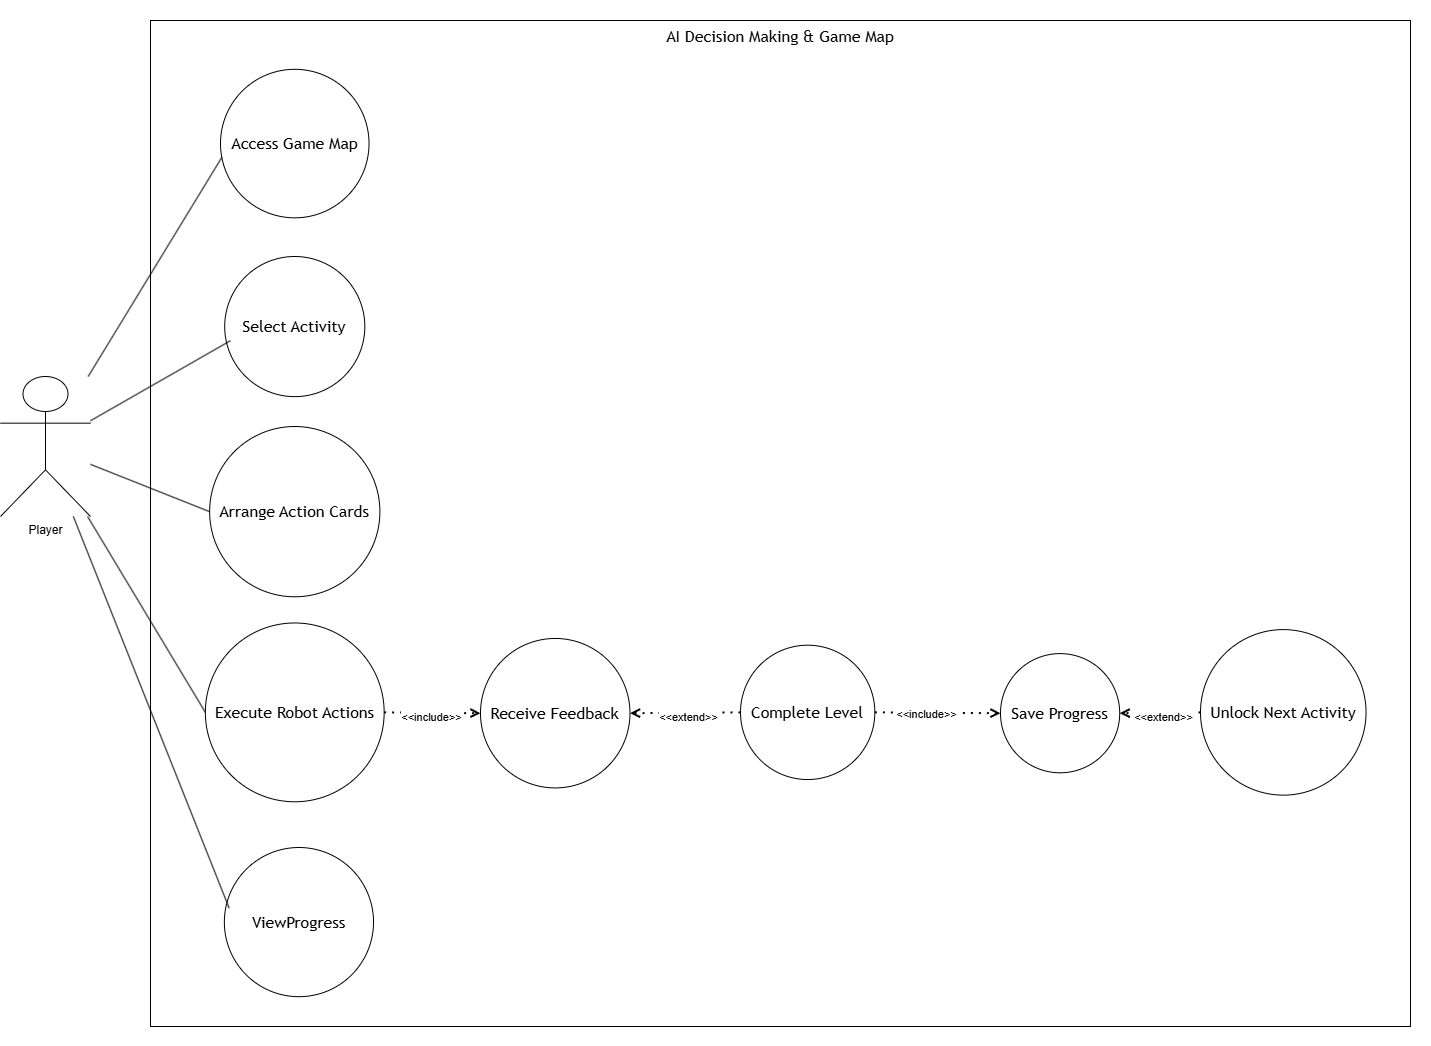

The diagram above was exported from draw.io. Its source (the exported page's mxGraphModel, read from the mxfile embedded in the PNG):
<mxGraphModel dx="1585" dy="865" grid="1" gridSize="10" guides="1" tooltips="1" connect="1" arrows="1" fold="1" page="1" pageScale="1" pageWidth="850" pageHeight="1100" math="0" shadow="0">
  <root>
    <mxCell id="0" />
    <mxCell id="1" parent="0" />
    <UserObject label="" mermaidData="{&#10;  &quot;data&quot;: &quot;graph TD;\n  A--&gt;B;\n  A--&gt;C;\n  B--&gt;D;\n  C--&gt;D;flowchart LR\n\nLearner[👤 Learner]\n\nsubgraph System[\&quot;AI Decision Making &amp; Game Map\&quot;]\n\nUC1((Access Game Map))\nUC2((Select Educational Activity))\nUC3((Arrange Action Cards))\nUC4((Execute Robot Actions))\nUC5((Receive Feedback))\nUC6((Complete Level))\nUC7((View Learning Progress))\nUC8((Save Progress))\nUC9((Unlock Next Activity))\n\nUC1 --&gt; UC2\nUC2 -.&lt;&lt;include&gt;&gt;.- UC3\nUC3 -.&lt;&lt;include&gt;&gt;.- UC4\nUC4 -.&lt;&lt;include&gt;&gt;.- UC5\nUC5 -.&lt;&lt;extend&gt;&gt;.- UC6\nUC6 -.&lt;&lt;include&gt;&gt;.- UC8\nUC8 -.&lt;&lt;include&gt;&gt;.- UC9\nUC9 -.&lt;&lt;include&gt;&gt;.- UC7\n\nend\n\nLearner --- UC1\nLearner --- UC2\nLearner --- UC3\nLearner --- UC7&quot;,&#10;  &quot;config&quot;: null&#10;}" id="llIjr-tDNSNKh3nl_p5Q-17">
      <mxCell connectable="0" parent="1" style="group;transparentBounds=1;editIcon=1;lockedGroup=0;groupPadding=20;" vertex="1">
        <mxGeometry height="1150" width="1540" as="geometry" />
      </mxCell>
    </UserObject>
    <UserObject label="AI Decision Making &amp; Game Map" mermaidId="n:System" mermaidBaseStyle="html=1;whiteSpace=wrap;strokeWidth=1;verticalAlign=top;fillColor=light-dark(#ffffde,#1f2020);strokeColor=light-dark(#aaaa33,#cccccc);fontColor=light-dark(#333333,#cccccc);fontFamily=Trebuchet MS,Verdana,Arial,sans-serif;fontSize=16;" mermaidBaseValue="AI Decision Making &amp; Game Map" id="llIjr-tDNSNKh3nl_p5Q-18">
      <mxCell parent="llIjr-tDNSNKh3nl_p5Q-17" style="html=1;whiteSpace=wrap;strokeWidth=1;verticalAlign=top;fontFamily=Trebuchet MS,Verdana,Arial,sans-serif;fontSize=16;" vertex="1">
        <mxGeometry height="1006" width="1260" x="260" y="124" as="geometry" />
      </mxCell>
    </UserObject>
    <UserObject label="Access Game Map" mermaidId="n:UC1" mermaidBaseStyle="ellipse;html=1;aspect=fixed;strokeWidth=1;whiteSpace=wrap;fillColor=light-dark(#ECECFF,#1f2020);strokeColor=light-dark(#9370DB,#cccccc);fontColor=light-dark(#333333,#cccccc);fontFamily=Trebuchet MS,Verdana,Arial,sans-serif;fontSize=16;" mermaidBaseValue="Access Game Map" id="llIjr-tDNSNKh3nl_p5Q-19">
      <mxCell parent="llIjr-tDNSNKh3nl_p5Q-18" style="ellipse;html=1;aspect=fixed;strokeWidth=1;whiteSpace=wrap;fontFamily=Trebuchet MS,Verdana,Arial,sans-serif;fontSize=16;" vertex="1">
        <mxGeometry height="148.51351351351352" width="148.51351351351352" x="70.00135135135133" y="48.798507462686565" as="geometry" />
      </mxCell>
    </UserObject>
    <UserObject label="Select Activity" mermaidId="n:UC2" mermaidBaseStyle="ellipse;html=1;aspect=fixed;strokeWidth=1;whiteSpace=wrap;fillColor=light-dark(#ECECFF,#1f2020);strokeColor=light-dark(#9370DB,#cccccc);fontColor=light-dark(#333333,#cccccc);fontFamily=Trebuchet MS,Verdana,Arial,sans-serif;fontSize=16;" mermaidBaseValue="Select Educational Activity" id="llIjr-tDNSNKh3nl_p5Q-20">
      <mxCell parent="llIjr-tDNSNKh3nl_p5Q-18" style="ellipse;html=1;aspect=fixed;strokeWidth=1;whiteSpace=wrap;fontFamily=Trebuchet MS,Verdana,Arial,sans-serif;fontSize=16;" vertex="1">
        <mxGeometry height="140.12" width="140.12" x="74.2" y="235.99801749271137" as="geometry" />
      </mxCell>
    </UserObject>
    <UserObject label="Arrange Action Cards" mermaidId="n:UC3" mermaidBaseStyle="ellipse;html=1;aspect=fixed;strokeWidth=1;whiteSpace=wrap;fillColor=light-dark(#ECECFF,#1f2020);strokeColor=light-dark(#9370DB,#cccccc);fontColor=light-dark(#333333,#cccccc);fontFamily=Trebuchet MS,Verdana,Arial,sans-serif;fontSize=16;" mermaidBaseValue="Arrange Action Cards" id="llIjr-tDNSNKh3nl_p5Q-21">
      <mxCell parent="llIjr-tDNSNKh3nl_p5Q-18" style="ellipse;html=1;aspect=fixed;strokeWidth=1;whiteSpace=wrap;fontFamily=Trebuchet MS,Verdana,Arial,sans-serif;fontSize=16;" vertex="1">
        <mxGeometry height="170.27027027027026" width="170.27027027027026" x="59.12297297297283" y="406.00109655802623" as="geometry" />
      </mxCell>
    </UserObject>
    <UserObject label="Receive Feedback" mermaidId="n:UC5" mermaidBaseStyle="ellipse;html=1;aspect=fixed;strokeWidth=1;whiteSpace=wrap;fillColor=light-dark(#ECECFF,#1f2020);strokeColor=light-dark(#9370DB,#cccccc);fontColor=light-dark(#333333,#cccccc);fontFamily=Trebuchet MS,Verdana,Arial,sans-serif;fontSize=16;" mermaidBaseValue="Receive Feedback" id="llIjr-tDNSNKh3nl_p5Q-23">
      <mxCell parent="llIjr-tDNSNKh3nl_p5Q-18" style="ellipse;html=1;aspect=fixed;strokeWidth=1;whiteSpace=wrap;fontFamily=Trebuchet MS,Verdana,Arial,sans-serif;fontSize=16;" vertex="1">
        <mxGeometry height="149.45945945945945" width="149.45945945945945" x="329.99648648648645" y="617.963880597015" as="geometry" />
      </mxCell>
    </UserObject>
    <UserObject label="Complete Level" mermaidId="n:UC6" mermaidBaseStyle="ellipse;html=1;aspect=fixed;strokeWidth=1;whiteSpace=wrap;fillColor=light-dark(#ECECFF,#1f2020);strokeColor=light-dark(#9370DB,#cccccc);fontColor=light-dark(#333333,#cccccc);fontFamily=Trebuchet MS,Verdana,Arial,sans-serif;fontSize=16;" mermaidBaseValue="Complete Level" id="llIjr-tDNSNKh3nl_p5Q-24">
      <mxCell parent="llIjr-tDNSNKh3nl_p5Q-18" style="ellipse;html=1;aspect=fixed;strokeWidth=1;whiteSpace=wrap;fontFamily=Trebuchet MS,Verdana,Arial,sans-serif;fontSize=16;" vertex="1">
        <mxGeometry height="134.32432432432432" width="134.32432432432432" x="590.0032432432432" y="624.7088059701493" as="geometry" />
      </mxCell>
    </UserObject>
    <UserObject label="Save Progress" mermaidId="n:UC8" mermaidBaseStyle="ellipse;html=1;aspect=fixed;strokeWidth=1;whiteSpace=wrap;fillColor=light-dark(#ECECFF,#1f2020);strokeColor=light-dark(#9370DB,#cccccc);fontColor=light-dark(#333333,#cccccc);fontFamily=Trebuchet MS,Verdana,Arial,sans-serif;fontSize=16;" mermaidBaseValue="Save Progress" id="llIjr-tDNSNKh3nl_p5Q-26">
      <mxCell parent="llIjr-tDNSNKh3nl_p5Q-18" style="ellipse;html=1;aspect=fixed;strokeWidth=1;whiteSpace=wrap;fontFamily=Trebuchet MS,Verdana,Arial,sans-serif;fontSize=16;" vertex="1">
        <mxGeometry height="119.1891891891892" width="119.1891891891892" x="850.0048648648649" y="633.1037313432835" as="geometry" />
      </mxCell>
    </UserObject>
    <UserObject label="Unlock Next Activity" mermaidId="n:UC9" mermaidBaseStyle="ellipse;html=1;aspect=fixed;strokeWidth=1;whiteSpace=wrap;fillColor=light-dark(#ECECFF,#1f2020);strokeColor=light-dark(#9370DB,#cccccc);fontColor=light-dark(#333333,#cccccc);fontFamily=Trebuchet MS,Verdana,Arial,sans-serif;fontSize=16;" mermaidBaseValue="Unlock Next Activity" id="llIjr-tDNSNKh3nl_p5Q-27">
      <mxCell parent="llIjr-tDNSNKh3nl_p5Q-18" style="ellipse;html=1;aspect=fixed;strokeWidth=1;whiteSpace=wrap;fontFamily=Trebuchet MS,Verdana,Arial,sans-serif;fontSize=16;" vertex="1">
        <mxGeometry height="165.54054054054055" width="165.54054054054055" x="1050.0013513513513" y="609.0989552238806" as="geometry" />
      </mxCell>
    </UserObject>
    <UserObject label="Execute Robot Actions" mermaidId="n:UC4" mermaidBaseStyle="ellipse;html=1;aspect=fixed;strokeWidth=1;whiteSpace=wrap;fillColor=light-dark(#ECECFF,#1f2020);strokeColor=light-dark(#9370DB,#cccccc);fontColor=light-dark(#333333,#cccccc);fontFamily=Trebuchet MS,Verdana,Arial,sans-serif;fontSize=16;" mermaidBaseValue="Execute Robot Actions" id="llIjr-tDNSNKh3nl_p5Q-22">
      <mxCell parent="llIjr-tDNSNKh3nl_p5Q-18" style="ellipse;html=1;aspect=fixed;strokeWidth=1;whiteSpace=wrap;fontFamily=Trebuchet MS,Verdana,Arial,sans-serif;fontSize=16;" vertex="1">
        <mxGeometry height="178.78378378378378" width="178.78378378378378" x="54.8654054054054" y="602.474328358209" as="geometry" />
      </mxCell>
    </UserObject>
    <mxCell id="llIjr-tDNSNKh3nl_p5Q-57" edge="1" parent="llIjr-tDNSNKh3nl_p5Q-18" source="llIjr-tDNSNKh3nl_p5Q-22" style="endArrow=open;dashed=1;html=1;dashPattern=1 3;strokeWidth=2;rounded=0;exitX=1;exitY=0.5;exitDx=0;exitDy=0;entryX=0;entryY=0.5;entryDx=0;entryDy=0;endFill=0;" target="llIjr-tDNSNKh3nl_p5Q-23" value="">
      <mxGeometry height="50" relative="1" width="50" as="geometry">
        <mxPoint x="450" y="476" as="sourcePoint" />
        <mxPoint x="500" y="426" as="targetPoint" />
      </mxGeometry>
    </mxCell>
    <mxCell id="llIjr-tDNSNKh3nl_p5Q-61" connectable="0" parent="llIjr-tDNSNKh3nl_p5Q-57" style="edgeLabel;html=1;align=center;verticalAlign=middle;resizable=0;points=[];" value="&amp;lt;&amp;lt;include&amp;gt;&amp;gt;" vertex="1">
      <mxGeometry relative="1" x="-0.0387" y="-4" as="geometry">
        <mxPoint as="offset" />
      </mxGeometry>
    </mxCell>
    <mxCell id="llIjr-tDNSNKh3nl_p5Q-58" edge="1" parent="llIjr-tDNSNKh3nl_p5Q-18" source="llIjr-tDNSNKh3nl_p5Q-24" style="endArrow=open;dashed=1;html=1;dashPattern=1 3;strokeWidth=2;rounded=0;exitX=0;exitY=0.5;exitDx=0;exitDy=0;entryX=1;entryY=0.5;entryDx=0;entryDy=0;endFill=0;" target="llIjr-tDNSNKh3nl_p5Q-23" value="">
      <mxGeometry height="50" relative="1" width="50" as="geometry">
        <mxPoint x="310" y="726" as="sourcePoint" />
        <mxPoint x="406" y="727" as="targetPoint" />
      </mxGeometry>
    </mxCell>
    <mxCell id="llIjr-tDNSNKh3nl_p5Q-62" connectable="0" parent="llIjr-tDNSNKh3nl_p5Q-58" style="edgeLabel;html=1;align=center;verticalAlign=middle;resizable=0;points=[];" value="&amp;lt;&amp;lt;extend&amp;gt;&amp;gt;" vertex="1">
      <mxGeometry relative="1" x="-0.0378" y="4" as="geometry">
        <mxPoint x="1" as="offset" />
      </mxGeometry>
    </mxCell>
    <mxCell id="llIjr-tDNSNKh3nl_p5Q-59" edge="1" parent="llIjr-tDNSNKh3nl_p5Q-18" source="llIjr-tDNSNKh3nl_p5Q-24" style="endArrow=open;dashed=1;html=1;dashPattern=1 3;strokeWidth=2;rounded=0;exitX=1;exitY=0.5;exitDx=0;exitDy=0;entryX=0;entryY=0.5;entryDx=0;entryDy=0;endFill=0;" target="llIjr-tDNSNKh3nl_p5Q-26" value="">
      <mxGeometry height="50" relative="1" width="50" as="geometry">
        <mxPoint x="280" y="746" as="sourcePoint" />
        <mxPoint x="376" y="747" as="targetPoint" />
      </mxGeometry>
    </mxCell>
    <mxCell id="llIjr-tDNSNKh3nl_p5Q-63" connectable="0" parent="llIjr-tDNSNKh3nl_p5Q-59" style="edgeLabel;html=1;align=center;verticalAlign=middle;resizable=0;points=[];" value="&amp;lt;&amp;lt;include&amp;gt;&amp;gt;" vertex="1">
      <mxGeometry relative="1" x="-0.1886" y="-1" as="geometry">
        <mxPoint as="offset" />
      </mxGeometry>
    </mxCell>
    <mxCell id="llIjr-tDNSNKh3nl_p5Q-60" edge="1" parent="llIjr-tDNSNKh3nl_p5Q-18" source="llIjr-tDNSNKh3nl_p5Q-27" style="endArrow=open;dashed=1;html=1;dashPattern=1 3;strokeWidth=2;rounded=0;entryX=1;entryY=0.5;entryDx=0;entryDy=0;endFill=0;exitX=0;exitY=0.5;exitDx=0;exitDy=0;" target="llIjr-tDNSNKh3nl_p5Q-26" value="">
      <mxGeometry height="50" relative="1" width="50" as="geometry">
        <mxPoint x="651" y="736" as="sourcePoint" />
        <mxPoint x="540" y="737" as="targetPoint" />
      </mxGeometry>
    </mxCell>
    <mxCell id="llIjr-tDNSNKh3nl_p5Q-64" connectable="0" parent="llIjr-tDNSNKh3nl_p5Q-60" style="edgeLabel;html=1;align=center;verticalAlign=middle;resizable=0;points=[];" value="&amp;lt;&amp;lt;extend&amp;gt;&amp;gt;" vertex="1">
      <mxGeometry relative="1" x="-0.0642" y="4" as="geometry">
        <mxPoint x="1" as="offset" />
      </mxGeometry>
    </mxCell>
    <mxCell id="llIjr-tDNSNKh3nl_p5Q-46" parent="1" style="shape=umlActor;verticalLabelPosition=bottom;verticalAlign=top;html=1;outlineConnect=0;" value="Player" vertex="1">
      <mxGeometry height="140" width="90" x="110" y="480" as="geometry" />
    </mxCell>
    <UserObject label="ViewProgress" mermaidId="n:UC7" mermaidBaseStyle="ellipse;html=1;aspect=fixed;strokeWidth=1;whiteSpace=wrap;fillColor=light-dark(#ECECFF,#1f2020);strokeColor=light-dark(#9370DB,#cccccc);fontColor=light-dark(#333333,#cccccc);fontFamily=Trebuchet MS,Verdana,Arial,sans-serif;fontSize=16;" mermaidBaseValue="View Learning Progress" id="llIjr-tDNSNKh3nl_p5Q-25">
      <mxCell parent="1" style="ellipse;html=1;aspect=fixed;strokeWidth=1;whiteSpace=wrap;fontFamily=Trebuchet MS,Verdana,Arial,sans-serif;fontSize=16;" vertex="1">
        <mxGeometry height="149.17" width="149.17" x="333.86" y="951" as="geometry" />
      </mxCell>
    </UserObject>
    <mxCell id="llIjr-tDNSNKh3nl_p5Q-52" edge="1" parent="1" source="llIjr-tDNSNKh3nl_p5Q-46" style="endArrow=none;html=1;rounded=0;entryX=0.009;entryY=0.593;entryDx=0;entryDy=0;entryPerimeter=0;" target="llIjr-tDNSNKh3nl_p5Q-19" value="">
      <mxGeometry height="50" relative="1" width="50" as="geometry">
        <mxPoint x="710" y="600" as="sourcePoint" />
        <mxPoint x="760" y="550" as="targetPoint" />
      </mxGeometry>
    </mxCell>
    <mxCell id="llIjr-tDNSNKh3nl_p5Q-53" edge="1" parent="1" source="llIjr-tDNSNKh3nl_p5Q-46" style="endArrow=none;html=1;rounded=0;entryX=0.041;entryY=0.601;entryDx=0;entryDy=0;entryPerimeter=0;" target="llIjr-tDNSNKh3nl_p5Q-20" value="">
      <mxGeometry height="50" relative="1" width="50" as="geometry">
        <mxPoint x="710" y="600" as="sourcePoint" />
        <mxPoint x="760" y="550" as="targetPoint" />
      </mxGeometry>
    </mxCell>
    <mxCell id="llIjr-tDNSNKh3nl_p5Q-54" edge="1" parent="1" source="llIjr-tDNSNKh3nl_p5Q-46" style="endArrow=none;html=1;rounded=0;entryX=0;entryY=0.5;entryDx=0;entryDy=0;" target="llIjr-tDNSNKh3nl_p5Q-21" value="">
      <mxGeometry height="50" relative="1" width="50" as="geometry">
        <mxPoint x="710" y="600" as="sourcePoint" />
        <mxPoint x="760" y="550" as="targetPoint" />
      </mxGeometry>
    </mxCell>
    <mxCell id="llIjr-tDNSNKh3nl_p5Q-55" edge="1" parent="1" source="llIjr-tDNSNKh3nl_p5Q-46" style="endArrow=none;html=1;rounded=0;entryX=0;entryY=0.5;entryDx=0;entryDy=0;" target="llIjr-tDNSNKh3nl_p5Q-22" value="">
      <mxGeometry height="50" relative="1" width="50" as="geometry">
        <mxPoint x="710" y="600" as="sourcePoint" />
        <mxPoint x="760" y="550" as="targetPoint" />
      </mxGeometry>
    </mxCell>
    <mxCell id="llIjr-tDNSNKh3nl_p5Q-56" edge="1" parent="1" source="llIjr-tDNSNKh3nl_p5Q-46" style="endArrow=none;html=1;rounded=0;entryX=0.032;entryY=0.406;entryDx=0;entryDy=0;entryPerimeter=0;" target="llIjr-tDNSNKh3nl_p5Q-25" value="">
      <mxGeometry height="50" relative="1" width="50" as="geometry">
        <mxPoint x="710" y="600" as="sourcePoint" />
        <mxPoint x="760" y="550" as="targetPoint" />
      </mxGeometry>
    </mxCell>
  </root>
</mxGraphModel>